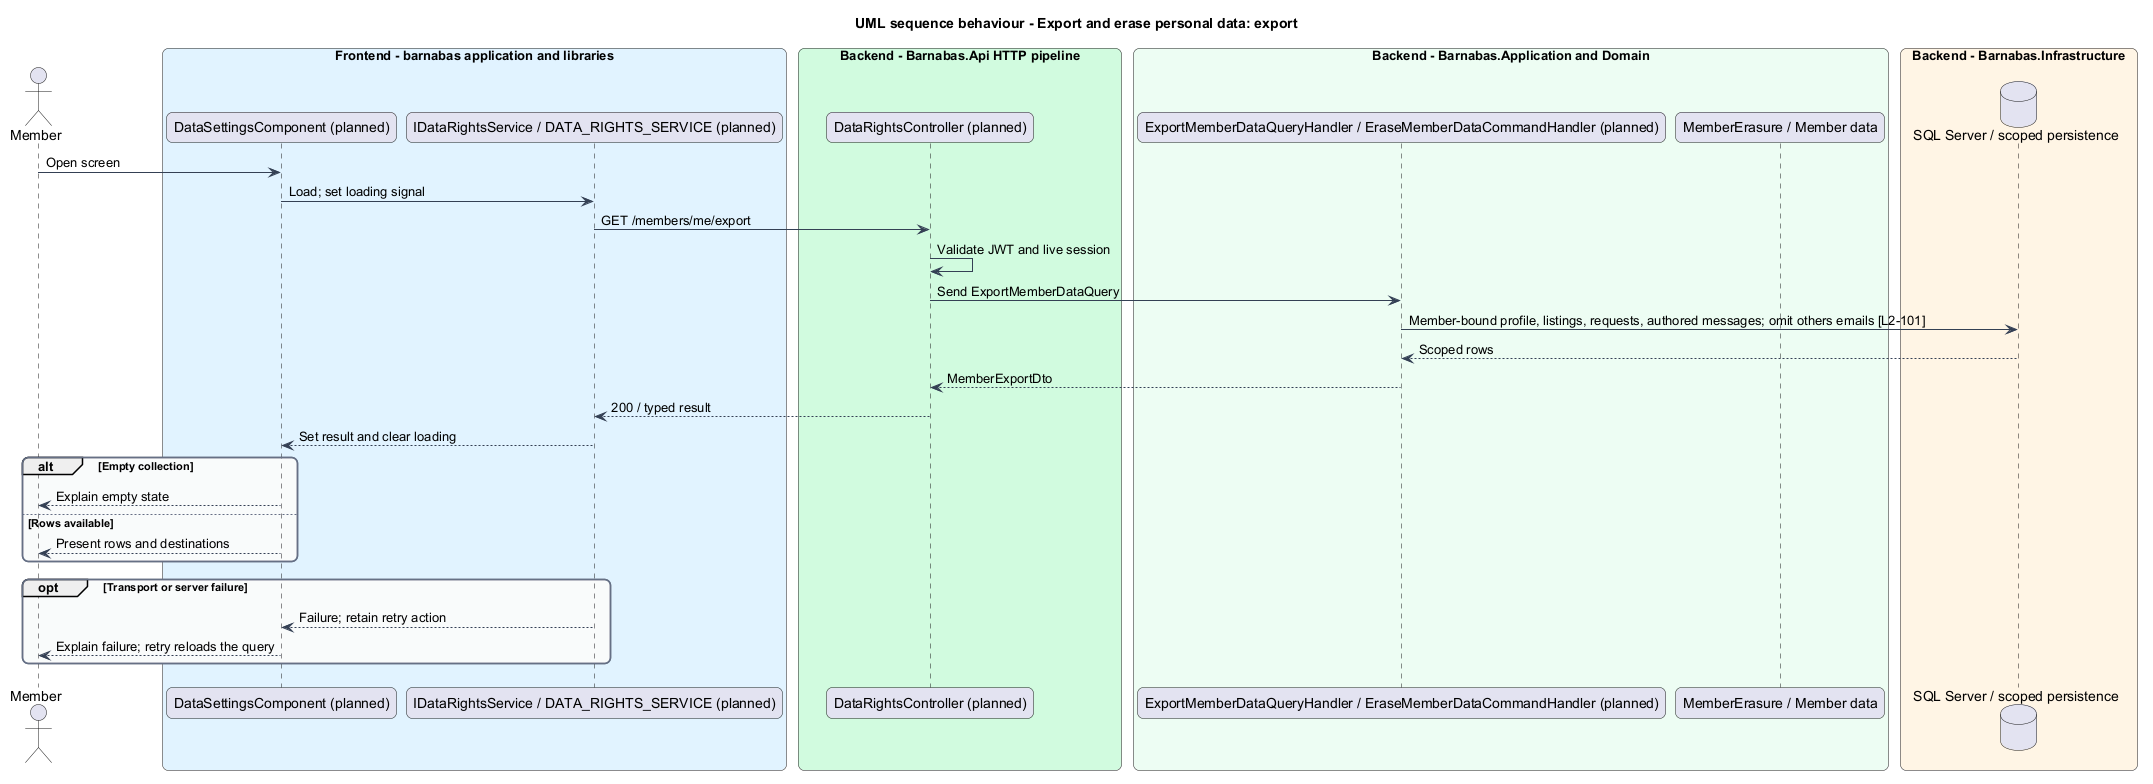

The diagram above was rendered by PlantUML. Its source (embedded in the PNG):
@startuml
title UML sequence behaviour - Export and erase personal data: export
skinparam backgroundColor #FFFFFF
skinparam shadowing false
skinparam roundcorner 12
skinparam defaultFontName Arial
skinparam ArrowColor #344054
skinparam rectangle {
  BorderColor #344054
  FontColor #101828
}
skinparam package {
  BorderColor #667085
  FontColor #101828
  BackgroundColor #F9FAFB
}
actor "Member" as actor
box "Frontend - barnabas application and libraries" #E0F2FE
  participant "DataSettingsComponent (planned)" as page
  participant "IDataRightsService / DATA_RIGHTS_SERVICE (planned)" as client
end box
box "Backend - Barnabas.Api HTTP pipeline" #D1FADF
  participant "DataRightsController (planned)" as api
end box
box "Backend - Barnabas.Application and Domain" #ECFDF3
  participant "ExportMemberDataQueryHandler / EraseMemberDataCommandHandler (planned)" as handler
  participant "MemberErasure / Member data" as entity
end box
box "Backend - Barnabas.Infrastructure" #FFF4E5
  database "SQL Server / scoped persistence" as db
end box
actor -> page : Open screen
page -> client : Load; set loading signal
client -> api : GET /members/me/export
api -> api : Validate JWT and live session
api -> handler : Send ExportMemberDataQuery
handler -> db : Member-bound profile, listings, requests, authored messages; omit others emails [L2-101]
db --> handler : Scoped rows
handler --> api : MemberExportDto
api --> client : 200 / typed result
client --> page : Set result and clear loading
alt Empty collection
  page --> actor : Explain empty state
else Rows available
  page --> actor : Present rows and destinations
end
opt Transport or server failure
  client --> page : Failure; retain retry action
  page --> actor : Explain failure; retry reloads the query
end
@enduml